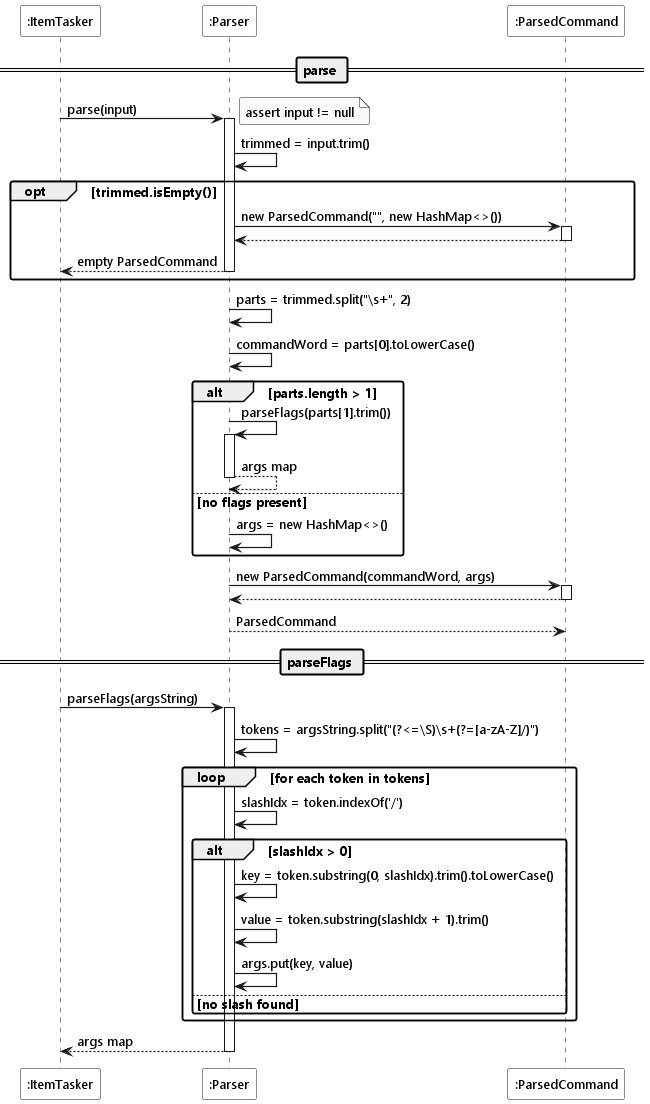

The diagram above was rendered by PlantUML. Its source (embedded in the PNG):
@startuml
!include ../style.puml

Participant ":ItemTasker" as app LOGIC_COLOR
Participant ":Parser" as parser LOGIC_COLOR_T1
Participant ":ParsedCommand" as cmd LOGIC_COLOR_T1

== parse ==

app -> parser ++ : parse(input)

note right : assert input != null

parser -> parser : trimmed = input.trim()

opt trimmed.isEmpty()
    parser -> cmd ++ : new ParsedCommand("", new HashMap<>())
    return
    return empty ParsedCommand
end

parser -> parser : parts = trimmed.split("\\s+", 2)
parser -> parser : commandWord = parts[0].toLowerCase()

alt parts.length > 1
    parser -> parser ++ : parseFlags(parts[1].trim())
    return args map
else no flags present
    parser -> parser : args = new HashMap<>()
end

parser -> cmd ++ : new ParsedCommand(commandWord, args)
return

return ParsedCommand

== parseFlags ==

app -> parser ++ : parseFlags(argsString)

parser -> parser : tokens = argsString.split("(?<=\\S)\\s+(?=[a-zA-Z]/)")

loop for each token in tokens
    parser -> parser : slashIdx = token.indexOf('/')

    alt slashIdx > 0
        parser -> parser : key = token.substring(0, slashIdx).trim().toLowerCase()
        parser -> parser : value = token.substring(slashIdx + 1).trim()
        parser -> parser : args.put(key, value)
    else no slash found
        note right : token ignored (no valid flag)
    end
end

return args map
@enduml